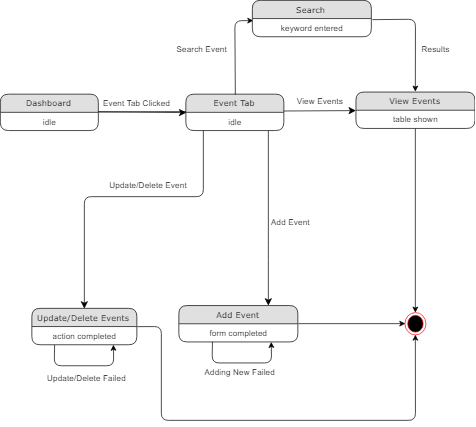

The diagram above was exported from draw.io. Its source (the exported page's mxGraphModel, read from the mxfile embedded in the PNG):
<mxGraphModel dx="1200" dy="1471" grid="1" gridSize="10" guides="1" tooltips="1" connect="1" arrows="1" fold="1" page="1" pageScale="1" pageWidth="1100" pageHeight="850" background="#ffffff" math="0" shadow="0">
  <root>
    <mxCell id="0" />
    <mxCell id="1" parent="0" />
    <mxCell id="1fdf3b25b50cf41e-29" style="edgeStyle=none;html=1;labelBackgroundColor=none;startFill=0;startSize=8;endFill=1;endSize=8;fontFamily=Verdana;fontSize=12;" parent="1" source="1fdf3b25b50cf41e-1" target="1fdf3b25b50cf41e-7" edge="1">
      <mxGeometry relative="1" as="geometry" />
    </mxCell>
    <mxCell id="1fdf3b25b50cf41e-1" value="Dashboard" style="swimlane;html=1;fontStyle=0;childLayout=stackLayout;horizontal=1;startSize=26;fillColor=#e0e0e0;horizontalStack=0;resizeParent=1;resizeLast=0;collapsible=1;marginBottom=0;swimlaneFillColor=#ffffff;align=center;rounded=1;shadow=0;comic=0;labelBackgroundColor=none;strokeColor=#000000;strokeWidth=1;fontFamily=Verdana;fontSize=12;fontColor=#000000;" parent="1" vertex="1">
      <mxGeometry x="430" y="54" width="140" height="52" as="geometry" />
    </mxCell>
    <mxCell id="1fdf3b25b50cf41e-2" value="idle" style="text;html=1;strokeColor=none;fillColor=none;spacingLeft=4;spacingRight=4;whiteSpace=wrap;overflow=hidden;rotatable=0;points=[[0,0.5],[1,0.5]];portConstraint=eastwest;align=center;" parent="1fdf3b25b50cf41e-1" vertex="1">
      <mxGeometry y="26" width="140" height="26" as="geometry" />
    </mxCell>
    <mxCell id="1fdf3b25b50cf41e-7" value="View Events" style="swimlane;html=1;fontStyle=0;childLayout=stackLayout;horizontal=1;startSize=26;fillColor=#e0e0e0;horizontalStack=0;resizeParent=1;resizeLast=0;collapsible=1;marginBottom=0;swimlaneFillColor=#ffffff;align=center;rounded=1;shadow=0;comic=0;labelBackgroundColor=none;strokeColor=#000000;strokeWidth=1;fontFamily=Verdana;fontSize=12;fontColor=#000000;" parent="1" vertex="1">
      <mxGeometry x="938" y="51" width="170" height="52" as="geometry" />
    </mxCell>
    <mxCell id="1fdf3b25b50cf41e-8" value="table shown" style="text;html=1;strokeColor=none;fillColor=none;spacingLeft=4;spacingRight=4;whiteSpace=wrap;overflow=hidden;rotatable=0;points=[[0,0.5],[1,0.5]];portConstraint=eastwest;align=center;" parent="1fdf3b25b50cf41e-7" vertex="1">
      <mxGeometry y="26" width="170" height="26" as="geometry" />
    </mxCell>
    <mxCell id="1fdf3b25b50cf41e-31" style="edgeStyle=orthogonalEdgeStyle;html=1;labelBackgroundColor=none;startFill=0;startSize=8;endFill=1;endSize=8;fontFamily=Verdana;fontSize=12;entryX=0.75;entryY=0;entryDx=0;entryDy=0;" parent="1" source="1fdf3b25b50cf41e-11" target="fjNlEd4nIXOPYDQXiLsd-7" edge="1">
      <mxGeometry relative="1" as="geometry">
        <Array as="points">
          <mxPoint x="813" y="280" />
          <mxPoint x="813" y="280" />
        </Array>
        <mxPoint x="765" y="300" as="targetPoint" />
      </mxGeometry>
    </mxCell>
    <mxCell id="1fdf3b25b50cf41e-11" value="Event Tab" style="swimlane;html=1;fontStyle=0;childLayout=stackLayout;horizontal=1;startSize=26;fillColor=#e0e0e0;horizontalStack=0;resizeParent=1;resizeLast=0;collapsible=1;marginBottom=0;swimlaneFillColor=#ffffff;align=center;rounded=1;shadow=0;comic=0;labelBackgroundColor=none;strokeColor=#000000;strokeWidth=1;fontFamily=Verdana;fontSize=12;fontColor=#000000;" parent="1" vertex="1">
      <mxGeometry x="695" y="54" width="140" height="52" as="geometry" />
    </mxCell>
    <mxCell id="1fdf3b25b50cf41e-12" value="idle" style="text;html=1;strokeColor=none;fillColor=none;spacingLeft=4;spacingRight=4;whiteSpace=wrap;overflow=hidden;rotatable=0;points=[[0,0.5],[1,0.5]];portConstraint=eastwest;align=center;" parent="1fdf3b25b50cf41e-11" vertex="1">
      <mxGeometry y="26" width="140" height="26" as="geometry" />
    </mxCell>
    <mxCell id="fjNlEd4nIXOPYDQXiLsd-4" style="edgeStyle=none;html=1;labelBackgroundColor=none;startFill=0;startSize=8;endFill=1;endSize=8;fontFamily=Verdana;fontSize=12;entryX=0;entryY=0.5;entryDx=0;entryDy=0;" edge="1" parent="1" target="1fdf3b25b50cf41e-11">
      <mxGeometry relative="1" as="geometry">
        <mxPoint x="670" y="78" as="targetPoint" />
        <mxPoint x="570" y="79" as="sourcePoint" />
      </mxGeometry>
    </mxCell>
    <mxCell id="fjNlEd4nIXOPYDQXiLsd-7" value="Add Event" style="swimlane;html=1;fontStyle=0;childLayout=stackLayout;horizontal=1;startSize=26;fillColor=#e0e0e0;horizontalStack=0;resizeParent=1;resizeLast=0;collapsible=1;marginBottom=0;swimlaneFillColor=#ffffff;align=center;rounded=1;shadow=0;comic=0;labelBackgroundColor=none;strokeColor=#000000;strokeWidth=1;fontFamily=Verdana;fontSize=12;fontColor=#000000;" vertex="1" parent="1">
      <mxGeometry x="685" y="356" width="170" height="52" as="geometry" />
    </mxCell>
    <mxCell id="fjNlEd4nIXOPYDQXiLsd-8" value="form completed" style="text;html=1;strokeColor=none;fillColor=none;spacingLeft=4;spacingRight=4;whiteSpace=wrap;overflow=hidden;rotatable=0;points=[[0,0.5],[1,0.5]];portConstraint=eastwest;align=center;" vertex="1" parent="fjNlEd4nIXOPYDQXiLsd-7">
      <mxGeometry y="26" width="170" height="26" as="geometry" />
    </mxCell>
    <mxCell id="fjNlEd4nIXOPYDQXiLsd-10" value="Event Tab Clicked" style="text;html=1;resizable=0;points=[];autosize=1;align=left;verticalAlign=top;spacingTop=-4;fontColor=#000000;" vertex="1" parent="1">
      <mxGeometry x="575" y="57" width="110" height="20" as="geometry" />
    </mxCell>
    <mxCell id="fjNlEd4nIXOPYDQXiLsd-14" value="Add Event" style="text;html=1;resizable=0;points=[];autosize=1;align=left;verticalAlign=top;spacingTop=-4;fontColor=#000000;" vertex="1" parent="1">
      <mxGeometry x="815" y="228" width="70" height="20" as="geometry" />
    </mxCell>
    <mxCell id="fjNlEd4nIXOPYDQXiLsd-19" value="" style="ellipse;html=1;shape=endState;fillColor=#000000;strokeColor=#ff0000;fontColor=#000000;" vertex="1" parent="1">
      <mxGeometry x="1008" y="366" width="30" height="32" as="geometry" />
    </mxCell>
    <mxCell id="fjNlEd4nIXOPYDQXiLsd-20" value="" style="endArrow=classic;html=1;fontColor=#000000;entryX=0;entryY=0.5;entryDx=0;entryDy=0;exitX=1.006;exitY=0;exitDx=0;exitDy=0;exitPerimeter=0;" edge="1" parent="1" source="fjNlEd4nIXOPYDQXiLsd-8" target="fjNlEd4nIXOPYDQXiLsd-19">
      <mxGeometry width="50" height="50" relative="1" as="geometry">
        <mxPoint x="460" y="470" as="sourcePoint" />
        <mxPoint x="510" y="420" as="targetPoint" />
      </mxGeometry>
    </mxCell>
    <mxCell id="fjNlEd4nIXOPYDQXiLsd-21" value="View Events" style="text;html=1;resizable=0;points=[];autosize=1;align=left;verticalAlign=top;spacingTop=-4;fontColor=#000000;" vertex="1" parent="1">
      <mxGeometry x="851.5" y="54" width="80" height="20" as="geometry" />
    </mxCell>
    <mxCell id="fjNlEd4nIXOPYDQXiLsd-22" value="" style="endArrow=classic;html=1;fontColor=#000000;entryX=0.5;entryY=0;entryDx=0;entryDy=0;exitX=0.5;exitY=1.038;exitDx=0;exitDy=0;exitPerimeter=0;" edge="1" parent="1" source="1fdf3b25b50cf41e-8" target="fjNlEd4nIXOPYDQXiLsd-19">
      <mxGeometry width="50" height="50" relative="1" as="geometry">
        <mxPoint x="866" y="392" as="sourcePoint" />
        <mxPoint x="1018" y="392" as="targetPoint" />
      </mxGeometry>
    </mxCell>
    <mxCell id="fjNlEd4nIXOPYDQXiLsd-23" value="" style="endArrow=classic;html=1;fontColor=#000000;" edge="1" parent="1">
      <mxGeometry width="50" height="50" relative="1" as="geometry">
        <mxPoint x="507.5" y="412" as="sourcePoint" />
        <mxPoint x="591.5" y="412" as="targetPoint" />
        <Array as="points">
          <mxPoint x="507" y="442" />
          <mxPoint x="592" y="442" />
        </Array>
      </mxGeometry>
    </mxCell>
    <mxCell id="fjNlEd4nIXOPYDQXiLsd-24" value="Adding New Failed" style="text;html=1;resizable=0;points=[];autosize=1;align=left;verticalAlign=top;spacingTop=-4;fontColor=#000000;" vertex="1" parent="1">
      <mxGeometry x="720" y="442" width="120" height="20" as="geometry" />
    </mxCell>
    <mxCell id="fjNlEd4nIXOPYDQXiLsd-25" value="" style="endArrow=classic;html=1;fontColor=#000000;exitX=0.5;exitY=0;exitDx=0;exitDy=0;entryX=0.006;entryY=0.115;entryDx=0;entryDy=0;entryPerimeter=0;" edge="1" parent="1" source="1fdf3b25b50cf41e-11" target="fjNlEd4nIXOPYDQXiLsd-27">
      <mxGeometry width="50" height="50" relative="1" as="geometry">
        <mxPoint x="740" y="50" as="sourcePoint" />
        <mxPoint x="765" y="-62" as="targetPoint" />
        <Array as="points">
          <mxPoint x="765" y="-51" />
        </Array>
      </mxGeometry>
    </mxCell>
    <mxCell id="fjNlEd4nIXOPYDQXiLsd-26" value="Search" style="swimlane;html=1;fontStyle=0;childLayout=stackLayout;horizontal=1;startSize=26;fillColor=#e0e0e0;horizontalStack=0;resizeParent=1;resizeLast=0;collapsible=1;marginBottom=0;swimlaneFillColor=#ffffff;align=center;rounded=1;shadow=0;comic=0;labelBackgroundColor=none;strokeColor=#000000;strokeWidth=1;fontFamily=Verdana;fontSize=12;fontColor=#000000;" vertex="1" parent="1">
      <mxGeometry x="790" y="-80" width="170" height="52" as="geometry" />
    </mxCell>
    <mxCell id="fjNlEd4nIXOPYDQXiLsd-27" value="keyword entered" style="text;html=1;strokeColor=none;fillColor=none;spacingLeft=4;spacingRight=4;whiteSpace=wrap;overflow=hidden;rotatable=0;points=[[0,0.5],[1,0.5]];portConstraint=eastwest;align=center;" vertex="1" parent="fjNlEd4nIXOPYDQXiLsd-26">
      <mxGeometry y="26" width="170" height="26" as="geometry" />
    </mxCell>
    <mxCell id="fjNlEd4nIXOPYDQXiLsd-28" value="Search Event" style="text;html=1;resizable=0;points=[];autosize=1;align=left;verticalAlign=top;spacingTop=-4;fontColor=#000000;" vertex="1" parent="1">
      <mxGeometry x="680" y="-20" width="90" height="20" as="geometry" />
    </mxCell>
    <mxCell id="fjNlEd4nIXOPYDQXiLsd-29" value="" style="endArrow=classic;html=1;fontColor=#000000;exitX=1.006;exitY=0.038;exitDx=0;exitDy=0;exitPerimeter=0;entryX=0.5;entryY=0;entryDx=0;entryDy=0;" edge="1" parent="1" source="fjNlEd4nIXOPYDQXiLsd-27" target="1fdf3b25b50cf41e-7">
      <mxGeometry width="50" height="50" relative="1" as="geometry">
        <mxPoint x="1010" y="-30" as="sourcePoint" />
        <mxPoint x="1060" y="-80" as="targetPoint" />
        <Array as="points">
          <mxPoint x="1023" y="-53" />
        </Array>
      </mxGeometry>
    </mxCell>
    <mxCell id="fjNlEd4nIXOPYDQXiLsd-30" value="Results" style="text;html=1;resizable=0;points=[];autosize=1;align=left;verticalAlign=top;spacingTop=-4;fontColor=#000000;" vertex="1" parent="1">
      <mxGeometry x="1030" y="-20" width="60" height="20" as="geometry" />
    </mxCell>
    <mxCell id="fjNlEd4nIXOPYDQXiLsd-32" value="Update/Delete Events" style="swimlane;html=1;fontStyle=0;childLayout=stackLayout;horizontal=1;startSize=26;fillColor=#e0e0e0;horizontalStack=0;resizeParent=1;resizeLast=0;collapsible=1;marginBottom=0;swimlaneFillColor=#ffffff;align=center;rounded=1;shadow=0;comic=0;labelBackgroundColor=none;strokeColor=#000000;strokeWidth=1;fontFamily=Verdana;fontSize=12;fontColor=#000000;" vertex="1" parent="1">
      <mxGeometry x="475" y="360" width="150" height="52" as="geometry" />
    </mxCell>
    <mxCell id="fjNlEd4nIXOPYDQXiLsd-33" value="action completed" style="text;html=1;strokeColor=none;fillColor=none;spacingLeft=4;spacingRight=4;whiteSpace=wrap;overflow=hidden;rotatable=0;points=[[0,0.5],[1,0.5]];portConstraint=eastwest;align=center;" vertex="1" parent="fjNlEd4nIXOPYDQXiLsd-32">
      <mxGeometry y="26" width="150" height="26" as="geometry" />
    </mxCell>
    <mxCell id="fjNlEd4nIXOPYDQXiLsd-34" value="" style="endArrow=classic;html=1;fontColor=#000000;" edge="1" parent="1">
      <mxGeometry width="50" height="50" relative="1" as="geometry">
        <mxPoint x="733" y="408" as="sourcePoint" />
        <mxPoint x="817" y="408" as="targetPoint" />
        <Array as="points">
          <mxPoint x="732.5" y="438" />
          <mxPoint x="817.5" y="438" />
        </Array>
      </mxGeometry>
    </mxCell>
    <mxCell id="fjNlEd4nIXOPYDQXiLsd-35" value="Update/Delete Failed" style="text;html=1;resizable=0;points=[];autosize=1;align=left;verticalAlign=top;spacingTop=-4;fontColor=#000000;" vertex="1" parent="1">
      <mxGeometry x="495" y="450" width="130" height="20" as="geometry" />
    </mxCell>
    <mxCell id="fjNlEd4nIXOPYDQXiLsd-36" style="edgeStyle=orthogonalEdgeStyle;html=1;labelBackgroundColor=none;startFill=0;startSize=8;endFill=1;endSize=8;fontFamily=Verdana;fontSize=12;entryX=0.5;entryY=0;entryDx=0;entryDy=0;" edge="1" parent="1" target="fjNlEd4nIXOPYDQXiLsd-32">
      <mxGeometry relative="1" as="geometry">
        <Array as="points">
          <mxPoint x="720" y="200" />
          <mxPoint x="550" y="200" />
        </Array>
        <mxPoint x="720" y="106" as="sourcePoint" />
        <mxPoint x="720" y="356" as="targetPoint" />
      </mxGeometry>
    </mxCell>
    <mxCell id="fjNlEd4nIXOPYDQXiLsd-37" value="Update/Delete Event" style="text;html=1;resizable=0;points=[];autosize=1;align=left;verticalAlign=top;spacingTop=-4;fontColor=#000000;" vertex="1" parent="1">
      <mxGeometry x="584" y="175" width="130" height="20" as="geometry" />
    </mxCell>
    <mxCell id="fjNlEd4nIXOPYDQXiLsd-38" value="" style="endArrow=classic;html=1;fontColor=#000000;exitX=1;exitY=0.5;exitDx=0;exitDy=0;entryX=0.5;entryY=1;entryDx=0;entryDy=0;" edge="1" parent="1" source="fjNlEd4nIXOPYDQXiLsd-32" target="fjNlEd4nIXOPYDQXiLsd-19">
      <mxGeometry width="50" height="50" relative="1" as="geometry">
        <mxPoint x="625" y="496" as="sourcePoint" />
        <mxPoint x="660" y="550" as="targetPoint" />
        <Array as="points">
          <mxPoint x="660" y="386" />
          <mxPoint x="660" y="520" />
          <mxPoint x="1023" y="520" />
        </Array>
      </mxGeometry>
    </mxCell>
  </root>
</mxGraphModel>